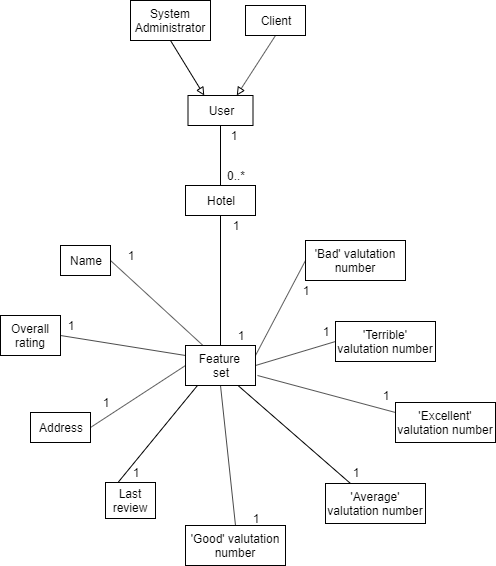

The diagram above was exported from draw.io. Its source (the exported page's mxGraphModel, read from the mxfile embedded in the PNG):
<mxGraphModel dx="1422" dy="794" grid="1" gridSize="10" guides="1" tooltips="1" connect="1" arrows="1" fold="1" page="1" pageScale="1" pageWidth="827" pageHeight="1169" math="0" shadow="0">
  <root>
    <mxCell id="0" />
    <mxCell id="1" parent="0" />
    <mxCell id="2" value="Hotel" style="rounded=0;whiteSpace=wrap;html=1;" vertex="1" parent="1">
      <mxGeometry x="340" y="200" width="70" height="30" as="geometry" />
    </mxCell>
    <mxCell id="3" value="Feature&amp;nbsp;&lt;br&gt;set" style="rounded=0;whiteSpace=wrap;html=1;" vertex="1" parent="1">
      <mxGeometry x="340" y="360" width="70" height="40" as="geometry" />
    </mxCell>
    <mxCell id="4" value="" style="endArrow=none;html=1;entryX=0.5;entryY=1;entryDx=0;entryDy=0;exitX=0.5;exitY=0;exitDx=0;exitDy=0;" edge="1" source="3" target="2" parent="1">
      <mxGeometry width="50" height="50" relative="1" as="geometry">
        <mxPoint x="340" y="420" as="sourcePoint" />
        <mxPoint x="390" y="370" as="targetPoint" />
      </mxGeometry>
    </mxCell>
    <mxCell id="5" value="1" style="text;html=1;strokeColor=none;fillColor=none;align=center;verticalAlign=middle;whiteSpace=wrap;rounded=0;" vertex="1" parent="1">
      <mxGeometry x="370" y="230" width="40" height="20" as="geometry" />
    </mxCell>
    <mxCell id="6" value="Overall rating" style="rounded=0;whiteSpace=wrap;html=1;" vertex="1" parent="1">
      <mxGeometry x="155" y="330" width="60" height="40" as="geometry" />
    </mxCell>
    <mxCell id="7" value="Name" style="rounded=0;whiteSpace=wrap;html=1;" vertex="1" parent="1">
      <mxGeometry x="215" y="260" width="50" height="30" as="geometry" />
    </mxCell>
    <mxCell id="8" value="Address" style="rounded=0;whiteSpace=wrap;html=1;" vertex="1" parent="1">
      <mxGeometry x="185" y="427" width="60" height="30" as="geometry" />
    </mxCell>
    <mxCell id="9" value="'Good' valutation number" style="rounded=0;whiteSpace=wrap;html=1;" vertex="1" parent="1">
      <mxGeometry x="340" y="540" width="100" height="40" as="geometry" />
    </mxCell>
    <mxCell id="10" value="Last review" style="rounded=0;whiteSpace=wrap;html=1;" vertex="1" parent="1">
      <mxGeometry x="260" y="497" width="50" height="36" as="geometry" />
    </mxCell>
    <mxCell id="11" value="'Average' valutation number" style="rounded=0;whiteSpace=wrap;html=1;" vertex="1" parent="1">
      <mxGeometry x="480" y="498" width="100" height="40" as="geometry" />
    </mxCell>
    <mxCell id="12" value="'Excellent' valutation number" style="rounded=0;whiteSpace=wrap;html=1;" vertex="1" parent="1">
      <mxGeometry x="550" y="417" width="100" height="40" as="geometry" />
    </mxCell>
    <mxCell id="13" value="'Bad' valutation number" style="rounded=0;whiteSpace=wrap;html=1;" vertex="1" parent="1">
      <mxGeometry x="460" y="255" width="100" height="40" as="geometry" />
    </mxCell>
    <mxCell id="14" value="'Terrible' valutation number" style="rounded=0;whiteSpace=wrap;html=1;" vertex="1" parent="1">
      <mxGeometry x="490" y="336" width="100" height="40" as="geometry" />
    </mxCell>
    <mxCell id="15" value="1" style="text;html=1;strokeColor=none;fillColor=none;align=center;verticalAlign=middle;whiteSpace=wrap;rounded=0;" vertex="1" parent="1">
      <mxGeometry x="375" y="340" width="40" height="20" as="geometry" />
    </mxCell>
    <mxCell id="16" value="" style="endArrow=none;html=1;entryX=0.25;entryY=0;entryDx=0;entryDy=0;exitX=1;exitY=0.5;exitDx=0;exitDy=0;" edge="1" source="7" target="3" parent="1">
      <mxGeometry width="50" height="50" relative="1" as="geometry">
        <mxPoint x="160" y="650" as="sourcePoint" />
        <mxPoint x="210" y="600" as="targetPoint" />
      </mxGeometry>
    </mxCell>
    <mxCell id="17" value="" style="endArrow=none;html=1;entryX=0;entryY=0.25;entryDx=0;entryDy=0;exitX=1;exitY=0.5;exitDx=0;exitDy=0;" edge="1" source="6" target="3" parent="1">
      <mxGeometry width="50" height="50" relative="1" as="geometry">
        <mxPoint x="160" y="650" as="sourcePoint" />
        <mxPoint x="210" y="600" as="targetPoint" />
      </mxGeometry>
    </mxCell>
    <mxCell id="18" value="" style="endArrow=none;html=1;entryX=0;entryY=0.5;entryDx=0;entryDy=0;exitX=1;exitY=0.5;exitDx=0;exitDy=0;" edge="1" source="8" target="3" parent="1">
      <mxGeometry width="50" height="50" relative="1" as="geometry">
        <mxPoint x="160" y="650" as="sourcePoint" />
        <mxPoint x="210" y="600" as="targetPoint" />
      </mxGeometry>
    </mxCell>
    <mxCell id="19" value="" style="endArrow=none;html=1;entryX=0.171;entryY=1;entryDx=0;entryDy=0;entryPerimeter=0;exitX=0.25;exitY=0;exitDx=0;exitDy=0;" edge="1" source="10" target="3" parent="1">
      <mxGeometry width="50" height="50" relative="1" as="geometry">
        <mxPoint x="160" y="650" as="sourcePoint" />
        <mxPoint x="210" y="600" as="targetPoint" />
      </mxGeometry>
    </mxCell>
    <mxCell id="20" value="" style="endArrow=none;html=1;exitX=0.5;exitY=0;exitDx=0;exitDy=0;entryX=0.5;entryY=1;entryDx=0;entryDy=0;" edge="1" source="9" target="3" parent="1">
      <mxGeometry width="50" height="50" relative="1" as="geometry">
        <mxPoint x="160" y="650" as="sourcePoint" />
        <mxPoint x="375" y="430" as="targetPoint" />
      </mxGeometry>
    </mxCell>
    <mxCell id="21" value="" style="endArrow=none;html=1;entryX=0.75;entryY=1;entryDx=0;entryDy=0;exitX=0.25;exitY=0;exitDx=0;exitDy=0;" edge="1" source="11" target="3" parent="1">
      <mxGeometry width="50" height="50" relative="1" as="geometry">
        <mxPoint x="160" y="650" as="sourcePoint" />
        <mxPoint x="210" y="600" as="targetPoint" />
      </mxGeometry>
    </mxCell>
    <mxCell id="22" value="" style="endArrow=none;html=1;entryX=0;entryY=0.5;entryDx=0;entryDy=0;exitX=1;exitY=0.25;exitDx=0;exitDy=0;" edge="1" source="3" target="13" parent="1">
      <mxGeometry width="50" height="50" relative="1" as="geometry">
        <mxPoint x="160" y="650" as="sourcePoint" />
        <mxPoint x="210" y="600" as="targetPoint" />
      </mxGeometry>
    </mxCell>
    <mxCell id="23" value="" style="endArrow=none;html=1;entryX=0;entryY=0.5;entryDx=0;entryDy=0;exitX=1;exitY=0.5;exitDx=0;exitDy=0;" edge="1" source="3" target="14" parent="1">
      <mxGeometry width="50" height="50" relative="1" as="geometry">
        <mxPoint x="160" y="650" as="sourcePoint" />
        <mxPoint x="210" y="600" as="targetPoint" />
      </mxGeometry>
    </mxCell>
    <mxCell id="24" value="" style="endArrow=none;html=1;exitX=0;exitY=0.25;exitDx=0;exitDy=0;" edge="1" source="12" parent="1">
      <mxGeometry width="50" height="50" relative="1" as="geometry">
        <mxPoint x="160" y="650" as="sourcePoint" />
        <mxPoint x="412" y="390" as="targetPoint" />
      </mxGeometry>
    </mxCell>
    <mxCell id="25" value="1" style="text;html=1;strokeColor=none;fillColor=none;align=center;verticalAlign=middle;whiteSpace=wrap;rounded=0;" vertex="1" parent="1">
      <mxGeometry x="265" y="260" width="40" height="20" as="geometry" />
    </mxCell>
    <mxCell id="26" value="1" style="text;html=1;strokeColor=none;fillColor=none;align=center;verticalAlign=middle;whiteSpace=wrap;rounded=0;" vertex="1" parent="1">
      <mxGeometry x="205" y="330" width="40" height="20" as="geometry" />
    </mxCell>
    <mxCell id="27" value="1" style="text;html=1;strokeColor=none;fillColor=none;align=center;verticalAlign=middle;whiteSpace=wrap;rounded=0;" vertex="1" parent="1">
      <mxGeometry x="240" y="407" width="40" height="20" as="geometry" />
    </mxCell>
    <mxCell id="28" value="1" style="text;html=1;strokeColor=none;fillColor=none;align=center;verticalAlign=middle;whiteSpace=wrap;rounded=0;" vertex="1" parent="1">
      <mxGeometry x="270" y="477" width="40" height="20" as="geometry" />
    </mxCell>
    <mxCell id="29" value="1" style="text;html=1;strokeColor=none;fillColor=none;align=center;verticalAlign=middle;whiteSpace=wrap;rounded=0;" vertex="1" parent="1">
      <mxGeometry x="390" y="523" width="40" height="20" as="geometry" />
    </mxCell>
    <mxCell id="30" value="1" style="text;html=1;strokeColor=none;fillColor=none;align=center;verticalAlign=middle;whiteSpace=wrap;rounded=0;" vertex="1" parent="1">
      <mxGeometry x="490" y="477" width="40" height="20" as="geometry" />
    </mxCell>
    <mxCell id="31" value="1" style="text;html=1;strokeColor=none;fillColor=none;align=center;verticalAlign=middle;whiteSpace=wrap;rounded=0;" vertex="1" parent="1">
      <mxGeometry x="520" y="400" width="40" height="20" as="geometry" />
    </mxCell>
    <mxCell id="32" value="1" style="text;html=1;strokeColor=none;fillColor=none;align=center;verticalAlign=middle;whiteSpace=wrap;rounded=0;" vertex="1" parent="1">
      <mxGeometry x="460" y="336" width="40" height="20" as="geometry" />
    </mxCell>
    <mxCell id="33" value="1" style="text;html=1;strokeColor=none;fillColor=none;align=center;verticalAlign=middle;whiteSpace=wrap;rounded=0;" vertex="1" parent="1">
      <mxGeometry x="440" y="295" width="40" height="20" as="geometry" />
    </mxCell>
    <mxCell id="34" value="User" style="rounded=0;whiteSpace=wrap;html=1;" vertex="1" parent="1">
      <mxGeometry x="342.5" y="110" width="65" height="30" as="geometry" />
    </mxCell>
    <mxCell id="35" value="Client" style="rounded=0;whiteSpace=wrap;html=1;" vertex="1" parent="1">
      <mxGeometry x="400" y="20" width="60" height="30" as="geometry" />
    </mxCell>
    <mxCell id="36" value="System Administrator" style="rounded=0;whiteSpace=wrap;html=1;" vertex="1" parent="1">
      <mxGeometry x="285" y="15" width="80" height="40" as="geometry" />
    </mxCell>
    <mxCell id="37" value="" style="endArrow=none;html=1;entryX=0.5;entryY=1;entryDx=0;entryDy=0;exitX=0.5;exitY=0;exitDx=0;exitDy=0;" edge="1" source="2" target="34" parent="1">
      <mxGeometry width="50" height="50" relative="1" as="geometry">
        <mxPoint x="160" y="650" as="sourcePoint" />
        <mxPoint x="210" y="600" as="targetPoint" />
      </mxGeometry>
    </mxCell>
    <mxCell id="38" value="0..*" style="text;html=1;strokeColor=none;fillColor=none;align=center;verticalAlign=middle;whiteSpace=wrap;rounded=0;" vertex="1" parent="1">
      <mxGeometry x="370" y="180" width="40" height="20" as="geometry" />
    </mxCell>
    <mxCell id="39" value="1" style="text;html=1;strokeColor=none;fillColor=none;align=center;verticalAlign=middle;whiteSpace=wrap;rounded=0;" vertex="1" parent="1">
      <mxGeometry x="367.5" y="140" width="40" height="20" as="geometry" />
    </mxCell>
    <mxCell id="40" value="" style="endArrow=block;html=1;endFill=0;exitX=0.5;exitY=1;exitDx=0;exitDy=0;entryX=0.75;entryY=0;entryDx=0;entryDy=0;" edge="1" source="35" target="34" parent="1">
      <mxGeometry width="50" height="50" relative="1" as="geometry">
        <mxPoint x="160" y="650" as="sourcePoint" />
        <mxPoint x="210" y="600" as="targetPoint" />
      </mxGeometry>
    </mxCell>
    <mxCell id="41" value="" style="endArrow=block;html=1;endFill=0;exitX=0.5;exitY=1;exitDx=0;exitDy=0;entryX=0.25;entryY=0;entryDx=0;entryDy=0;" edge="1" source="36" target="34" parent="1">
      <mxGeometry width="50" height="50" relative="1" as="geometry">
        <mxPoint x="170" y="660" as="sourcePoint" />
        <mxPoint x="220" y="610" as="targetPoint" />
      </mxGeometry>
    </mxCell>
  </root>
</mxGraphModel>